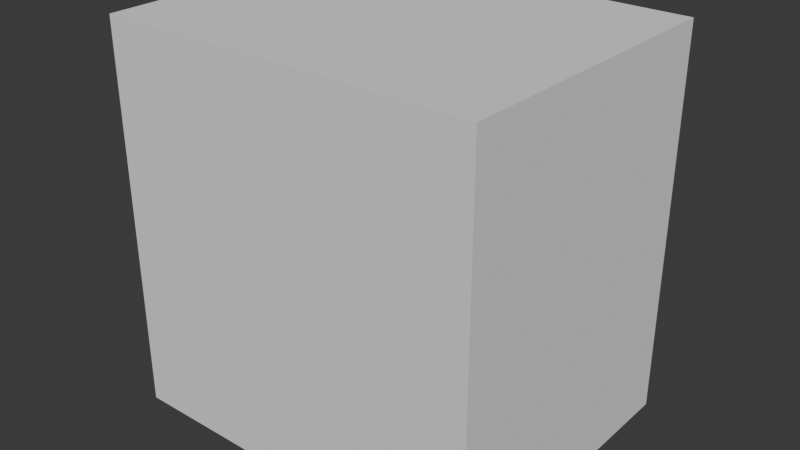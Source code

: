 # Source: rock_01.blend  (saved by Blender 4.4.32; exported with 4.5.12 LTS)
import bpy
from mathutils import Matrix  # noqa: F401  (used for matrix-valued properties, if any)

bpy.ops.wm.read_factory_settings(use_empty=True)
scene = bpy.context.scene
scene.name = 'Scene'

# ---- collections
col_rock_01 = bpy.data.collections.new('rock_01'); scene.collection.children.link(col_rock_01)
col_rock_01_001 = bpy.data.collections.new('rock_01.001'); col_rock_01.children.link(col_rock_01_001)

# ---- materials (node trees are filled in below, after node groups)
mat_rock_1_2 = bpy.data.materials.new('rock_1_2')

# ---- material node trees

# ---- world
world_world = bpy.data.worlds.new('World'); scene.world = world_world
world_world.use_nodes = True; world_world.node_tree.nodes.clear()
_N = world_world.node_tree.nodes; _L = world_world.node_tree.links
n0 = _N.new('ShaderNodeOutputWorld'); n0.name = 'World Output'; n0.location = (300, 300)
n1 = _N.new('ShaderNodeBackground'); n1.name = 'Background'; n1.location = (10, 300)
n1.inputs[0].default_value = (0.05088, 0.05088, 0.05088, 1.0)
_L.new(n1.outputs[0], n0.inputs[0])
n0.is_active_output = True
world_world.color = (0.05088, 0.05088, 0.05088)
world_world.sun_shadow_jitter_overblur = 0.0

# ---- meshes
me_cube = bpy.data.meshes.new('Cube')
me_cube.from_pydata([(-1.0, -1.0, -1.0), (-1.0, -1.0, 1.0), (-1.0, 1.0, -1.0), (-1.0, 1.0, 1.0), (1.0, -1.0, -1.0), (1.0, -1.0, 1.0), (1.0, 1.0, -1.0), (1.0, 1.0, 1.0)], [], [(0, 1, 3, 2), (2, 3, 7, 6), (6, 7, 5, 4), (4, 5, 1, 0), (2, 6, 4, 0), (7, 3, 1, 5)])
_uv = me_cube.uv_layers.new(name='UVMap')
_uv.uv.foreach_set('vector', [0.375, 0.0, 0.625, 0.0, 0.625, 0.25, 0.375, 0.25, 0.375, 0.25, 0.625, 0.25, 0.625, 0.5, 0.375, 0.5, 0.375, 0.5, 0.625, 0.5, 0.625, 0.75, 0.375, 0.75, 0.375, 0.75, 0.625, 0.75, 0.625, 1.0, 0.375, 1.0, 0.125, 0.5, 0.375, 0.5, 0.375, 0.75, 0.125, 0.75, 0.625, 0.5, 0.875, 0.5, 0.875, 0.75, 0.625, 0.75])
me_cube.update()
me_rock_2 = bpy.data.meshes.new('Rock_2')
me_rock_2.from_pydata([], [], [])
me_rock_2.materials.append(None)
me_rock_2.update()

# ---- objects
ob_collision = bpy.data.objects.new('COLLISION', me_cube)
ob_rock_2 = bpy.data.objects.new('Rock_2', me_rock_2)

# ---- transforms, parenting, visibility, modifiers, constraints
ob_collision.location = (-0.05775, 0.3453, 3.463)
ob_collision.scale = (3.367, 2.676, 3.464)
ob_collision.display_type = 'BOUNDS'
ob_collision.display_bounds_type = 'CYLINDER'
ob_rock_2.location = (0.0, 0.0, 0.0)
ob_rock_2.scale = (0.01, 0.01, 0.01)
ob_rock_2.color = (0.8, 0.8, 0.8, 1.0)
ob_rock_2.material_slots[0].link = 'OBJECT'; ob_rock_2.material_slots[0].material = mat_rock_1_2

# ---- collection membership
col_rock_01.objects.link(ob_collision)
col_rock_01_001.objects.link(ob_rock_2)

# ---- scene / render settings (as saved in the file)
scene.frame_start = 1; scene.frame_end = 250; scene.frame_set(1)
scene.render.engine = 'BLENDER_EEVEE_NEXT'
bpy.context.view_layer.update()

# ---- added for rendering (the .blend has no active camera and no usable light): camera, sun
cam_auto = bpy.data.cameras.new('AutoCamera')
cam_auto.lens = 50.0
cam_auto.sensor_width = 36.0
cam_auto.clip_end = 1000.0
ob_auto_camera = bpy.data.objects.new('AutoCamera', cam_auto)
scene.collection.objects.link(ob_auto_camera)
ob_auto_camera.location = (10.1613, -11.9176, 11.6382)
ob_auto_camera.rotation_euler = (1.09748, -7.21219e-08, 0.694738)
scene.camera = ob_auto_camera
light_auto_sun = bpy.data.lights.new('AutoSun', 'SUN')
light_auto_sun.energy = 3.0
light_auto_sun.angle = 0.0523599
ob_auto_sun = bpy.data.objects.new('AutoSun', light_auto_sun)
scene.collection.objects.link(ob_auto_sun)
ob_auto_sun.rotation_euler = (0.872665, 0.174533, 0.523599)
bpy.context.view_layer.update()
